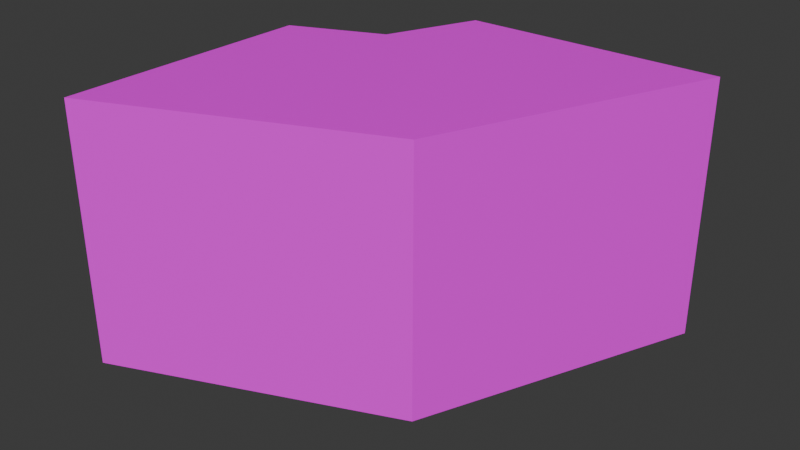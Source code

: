 # Source: mAirDuctCurve90.01.blend  (saved by Blender 4.0.36; exported with 4.5.12 LTS)
import bpy
from mathutils import Matrix  # noqa: F401  (used for matrix-valued properties, if any)

bpy.ops.wm.read_factory_settings(use_empty=True)
scene = bpy.context.scene
scene.name = 'Scene'

# ---- collections
col_airduct01 = bpy.data.collections.new('AirDuct01'); scene.collection.children.link(col_airduct01)

# ---- images (referenced by path relative to the original .blend; pixels are not part of the script)
import os
ASSET_DIR = os.environ.get("B2B_ASSET_DIR", "")  # directory of the original .blend (textures are referenced by path, not embedded)
HERE = os.path.dirname(os.path.abspath(__file__))  # packed textures are extracted next to this script under _unpacked/

def load_image(name, relpath, width, height, colorspace="sRGB"):
    """Load a texture the original file referenced (path relative to the .blend, or extracted next to this script)."""
    p = next((c for c in (os.path.join(HERE, relpath), os.path.join(ASSET_DIR, relpath)) if relpath and os.path.exists(c)), "")
    if p:
        img = bpy.data.images.load(p, check_existing=True)
        img.name = name
    else:  # same state as the original file: an image datablock whose file is absent (Cycles renders it pink)
        img = bpy.data.images.new(name, width, height)
        img.source = "FILE"
        img.filepath = "//" + (relpath or name)
    img.colorspace_settings.name = colorspace
    return img
img_airduct01_a_png_002 = load_image('AirDuct01_a.png.002', 'AirDuct01_a.png', 1024, 1024, 'sRGB')

# ---- materials (node trees are filled in below, after node groups)
mat_airduct01 = bpy.data.materials.new('AirDuct01')
mat_airduct01.use_transparent_shadow = False

# ---- material node trees
mat_airduct01.use_nodes = True; mat_airduct01.node_tree.nodes.clear()
_N = mat_airduct01.node_tree.nodes; _L = mat_airduct01.node_tree.links
n0 = _N.new('ShaderNodeBsdfPrincipled'); n0.name = 'Principled BSDF'; n0.location = (10, 300)
n0.inputs[3].default_value = 1.45
n1 = _N.new('ShaderNodeOutputMaterial'); n1.name = 'Material Output'; n1.location = (300, 300)
n2 = _N.new('ShaderNodeTexImage'); n2.name = 'Image Texture'; n2.location = (-280, 280)
n2.image = img_airduct01_a_png_002
n2.interpolation = 'Closest'
_L.new(n0.outputs[0], n1.inputs[0])
_L.new(n2.outputs[0], n0.inputs[0])
n1.is_active_output = True

# ---- world
world_world = bpy.data.worlds.new('World'); scene.world = world_world
world_world.use_nodes = True; world_world.node_tree.nodes.clear()
_N = world_world.node_tree.nodes; _L = world_world.node_tree.links
n0 = _N.new('ShaderNodeOutputWorld'); n0.name = 'World Output'; n0.location = (300, 300)
n1 = _N.new('ShaderNodeBackground'); n1.name = 'Background'; n1.location = (10, 300)
n1.inputs[0].default_value = (0.05088, 0.05088, 0.05088, 1.0)
_L.new(n1.outputs[0], n0.inputs[0])
n0.is_active_output = True
world_world.color = (0.05088, 0.05088, 0.05088)
world_world.use_sun_shadow = False
world_world.sun_shadow_jitter_overblur = 0.0

# ---- meshes
me_cube_004 = bpy.data.meshes.new('Cube.004')
me_cube_004.from_pydata([(0.4393, 1.061, 0.0), (0.4393, 1.061, 1.0), (1.146, 0.3536, 0.0), (1.146, 0.3536, 1.0), (0.0, 0.0, 0.0), (0.0, 0.0, 1.0), (1.0, 0.0, 0.0), (1.0, 0.0, 1.0), (1.5, 1.5, 1.0), (1.5, 1.5, 0.0), (1.5, 0.5, 0.0), (1.5, 0.5, 1.0)], [], [(4, 5, 1, 0), (3, 2, 10, 11), (6, 7, 5, 4), (3, 1, 5, 7), (0, 2, 6, 4), (2, 3, 7, 6), (9, 8, 11, 10), (2, 0, 9, 10), (1, 3, 11, 8), (0, 1, 8, 9)])
_uv = me_cube_004.uv_layers.new(name='UVMap')
_uv.uv.foreach_set('vector', [-0.3047, 0.1641, -0.3047, 0.8359, 0.5078, 0.8359, 0.5078, 0.1641, 0.2578, 0.8359, 0.2578, 0.1641, 0.5078, 0.1641, 0.5078, 0.8359, 0.5, 0.8359, 0.5, 0.1641, 1.0, 0.1641, 1.0, 0.8359, 0.5078, 0.1641, 0.5078, 0.8359, -0.2109, 0.8359, 0.25, 0.1641, 0.5078, 0.8359, 0.5078, 0.1641, 0.25, 0.1641, -0.2109, 0.8359, 0.5078, 0.1641, 0.5078, 0.8359, 0.2578, 0.8359, 0.2578, 0.1641, 0.5, 0.1641, 0.5, 0.8359, 0.0, 0.8359, 0.0, 0.1641, 0.25, 0.1641, -0.2109, 0.8359, 0.5078, 0.8359, 0.5078, 0.1641, -0.2109, 0.8359, 0.25, 0.1641, 0.5078, 0.1641, 0.5078, 0.8359, -0.3047, 0.1641, -0.3047, 0.8359, 0.5078, 0.8359, 0.5078, 0.1641])
me_cube_004.materials.append(mat_airduct01)
me_cube_004.update()

# ---- objects
ob_airductcurve90_01 = bpy.data.objects.new('AirDuctCurve90.01', me_cube_004)

# ---- transforms, parenting, visibility, modifiers, constraints
ob_airductcurve90_01.location = (0.0, 0.0, 0.0)
ob_airductcurve90_01.rotation_euler = (0.0, -0.0, 3.142)

# ---- collection membership
col_airduct01.objects.link(ob_airductcurve90_01)

# ---- scene / render settings (as saved in the file)
scene.frame_start = 1; scene.frame_end = 250; scene.frame_set(1)
scene.render.engine = 'BLENDER_EEVEE_NEXT'
scene.cycles.sampling_pattern = 'TABULATED_SOBOL'
bpy.context.view_layer.update()

# ---- added for rendering (the .blend has no active camera and no usable light): camera, sun
cam_auto = bpy.data.cameras.new('AutoCamera')
cam_auto.lens = 50.0
cam_auto.sensor_width = 36.0
cam_auto.clip_end = 1000.0
ob_auto_camera = bpy.data.objects.new('AutoCamera', cam_auto)
scene.collection.objects.link(ob_auto_camera)
ob_auto_camera.location = (1.41984, -3.35381, 2.23588)
ob_auto_camera.rotation_euler = (1.09748, -7.21219e-08, 0.694738)
scene.camera = ob_auto_camera
light_auto_sun = bpy.data.lights.new('AutoSun', 'SUN')
light_auto_sun.energy = 3.0
light_auto_sun.angle = 0.0523599
ob_auto_sun = bpy.data.objects.new('AutoSun', light_auto_sun)
scene.collection.objects.link(ob_auto_sun)
ob_auto_sun.rotation_euler = (0.872665, 0.174533, 0.523599)
bpy.context.view_layer.update()
